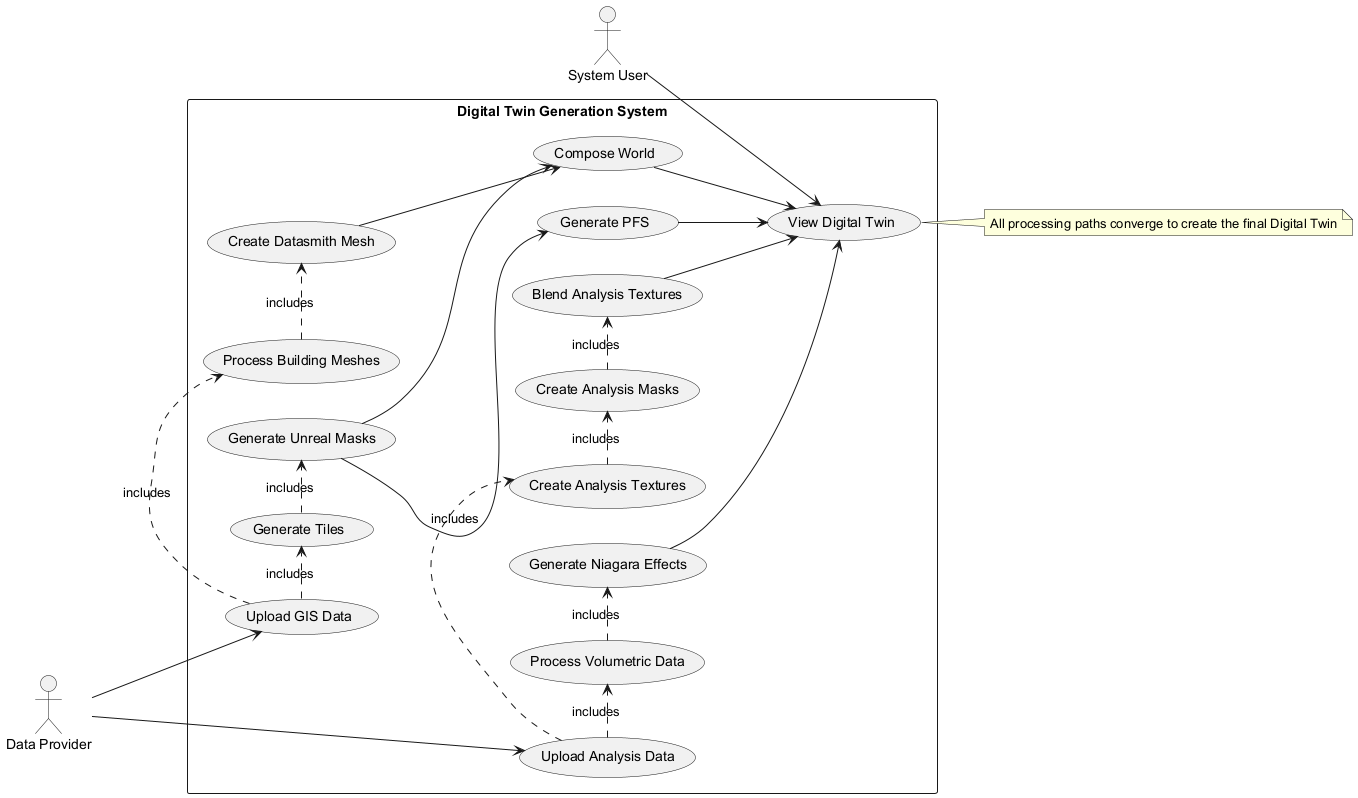

The diagram above was rendered by PlantUML. Its source (embedded in the PNG):
@startuml
left to right direction
actor "Data Provider" as DataProvider
actor "System User" as User

rectangle "Digital Twin Generation System" {
  usecase "Upload GIS Data" as UC1
  usecase "Process Building Meshes" as UC2
  usecase "Generate Tiles" as UC3
  usecase "Create Datasmith Mesh" as UC4
  usecase "Generate Unreal Masks" as UC5
  usecase "Compose World" as UC6
  usecase "Upload Analysis Data" as UC7
  usecase "Create Analysis Textures" as UC8
  usecase "Process Volumetric Data" as UC9
  usecase "Generate PFS" as UC10
  usecase "Create Analysis Masks" as UC11
  usecase "Blend Analysis Textures" as UC12
  usecase "Generate Niagara Effects" as UC13
  usecase "View Digital Twin" as UC14
}

DataProvider --> UC1
DataProvider --> UC7
User --> UC14

UC1 .> UC2 : includes
UC1 .> UC3 : includes
UC2 .> UC4 : includes
UC3 .> UC5 : includes
UC4 --> UC6
UC5 --> UC6
UC5 --> UC10
UC7 .> UC8 : includes
UC7 .> UC9 : includes
UC8 .> UC11 : includes
UC11 .> UC12 : includes
UC9 .> UC13 : includes
UC6 --> UC14
UC10 --> UC14
UC12 --> UC14
UC13 --> UC14

note right of UC14
  All processing paths converge to create the final Digital Twin
end note
@enduml